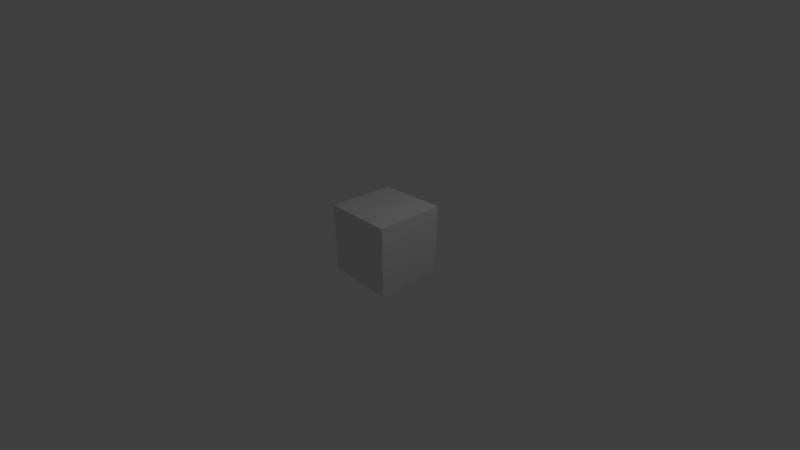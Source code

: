 # Source: input_sensor.blend  (saved by Blender 2.93.20; exported with 4.5.12 LTS)
import bpy
from mathutils import Matrix  # noqa: F401  (used for matrix-valued properties, if any)

bpy.ops.wm.read_factory_settings(use_empty=True)
scene = bpy.context.scene
scene.name = 'Scene'

# ---- collections
col_collection_1 = bpy.data.collections.new('Collection 1'); scene.collection.children.link(col_collection_1)

# ---- materials (node trees are filled in below, after node groups)
mat_material = bpy.data.materials.new('Material')
mat_material.alpha_threshold = 0.0
mat_material.use_transparent_shadow = False
mat_material.roughness = 0.5
mat_material.line_color = (0.0, 0.0, 0.0, 1.0)

# ---- material node trees
mat_material.use_nodes = True; mat_material.node_tree.nodes.clear()
_N = mat_material.node_tree.nodes; _L = mat_material.node_tree.links
n0 = _N.new('ShaderNodeOutputMaterial'); n0.name = 'Material Output'; n0.location = (300, 300)
n1 = _N.new('ShaderNodeBsdfDiffuse'); n1.name = 'Diffuse BSDF'; n1.location = (10, 300)
_L.new(n1.outputs[0], n0.inputs[0])
n0.is_active_output = True

# ---- world
world_world = bpy.data.worlds.new('World'); scene.world = world_world
world_world.use_nodes = True; world_world.node_tree.nodes.clear()
_N = world_world.node_tree.nodes; _L = world_world.node_tree.links
n0 = _N.new('ShaderNodeOutputWorld'); n0.name = 'World Output'; n0.location = (300, 300)
n1 = _N.new('ShaderNodeBackground'); n1.name = 'Background'; n1.location = (10, 300)
n1.inputs[0].default_value = (0.05088, 0.05088, 0.05088, 1.0)
_L.new(n1.outputs[0], n0.inputs[0])
n0.is_active_output = True
world_world.color = (0.05088, 0.05088, 0.05088)
world_world.use_sun_shadow = False
world_world.sun_shadow_jitter_overblur = 0.0
world_world.cycles.sampling_method = 'MANUAL'

# ---- cameras
cam_camera = bpy.data.cameras.new('Camera')
cam_camera.clip_end = 100.0
cam_camera.lens = 16.0
cam_camera.sensor_width = 32.0
cam_camera.sensor_height = 18.0
cam_camera.ortho_scale = 7.314
cam_camera.dof.focus_distance = 0.0
cam_camera.dof.aperture_fstop = 128.0

# ---- lights
light_lamp = bpy.data.lights.new('Lamp', 'POINT')
light_lamp.transmission_factor = 0.0
light_lamp.cutoff_distance = 30.0
light_lamp.energy = 100.0
light_lamp.shadow_buffer_clip_start = 1.001
light_lamp.shadow_soft_size = 0.1
light_lamp.shadow_maximum_resolution = 0.006
light_lamp.use_absolute_resolution = True

# ---- meshes
me_cube = bpy.data.meshes.new('Cube')
me_cube.from_pydata([(1.0, 1.0, -1.0), (1.0, -1.0, -1.0), (-1.0, -1.0, -1.0), (-1.0, 1.0, -1.0), (1.0, 1.0, 1.0), (1.0, -1.0, 1.0), (-1.0, -1.0, 1.0), (-1.0, 1.0, 1.0)], [], [(0, 1, 2, 3), (4, 7, 6, 5), (0, 4, 5, 1), (1, 5, 6, 2), (2, 6, 7, 3), (4, 0, 3, 7)])
me_cube.materials.append(mat_material)
me_cube.use_remesh_preserve_volume = False
me_cube.use_remesh_preserve_attributes = False
me_cube.use_mirror_vertex_groups = False
me_cube.update()

# ---- objects
ob_cube = bpy.data.objects.new('Cube', me_cube)
ob_lamp = bpy.data.objects.new('Lamp', light_lamp)
ob_camera = bpy.data.objects.new('Camera', cam_camera)

# ---- transforms, parenting, visibility, modifiers, constraints
ob_cube.location = (0.0, 0.0, 0.0)
ob_cube.lock_rotations_4d = False
ob_cube.empty_display_type = 'ARROWS'
ob_cube.lineart.crease_threshold = 0.0
ob_lamp.location = (4.076, 1.005, 5.904)
ob_lamp.rotation_euler = (0.6503, 0.05522, 1.866)
ob_lamp.lock_rotations_4d = False
ob_lamp.empty_display_type = 'ARROWS'
ob_lamp.color = (0.0, 0.0, 0.0, 0.0)
ob_lamp.lineart.crease_threshold = 0.0
ob_camera.location = (7.481, -6.508, 5.344)
ob_camera.rotation_euler = (1.109, 0.0, 0.8149)
ob_camera.lock_rotations_4d = False
ob_camera.empty_display_type = 'ARROWS'
ob_camera.color = (0.0, 0.0, 0.0, 0.0)
ob_camera.display_type = 'WIRE'
ob_camera.lineart.crease_threshold = 0.0

# ---- collection membership
col_collection_1.objects.link(ob_cube)
col_collection_1.objects.link(ob_lamp)
col_collection_1.objects.link(ob_camera)

# ---- scene / render settings (as saved in the file)
scene.camera = ob_camera
scene.frame_start = 1; scene.frame_end = 250; scene.frame_set(1)
scene.render.engine = 'BLENDER_EEVEE_NEXT'
scene.render.resolution_percentage = 50
scene.render.dither_intensity = 0.0
scene.render.motion_blur_shutter = 1.0
scene.cycles.use_denoising = False
scene.cycles.samples = 128
scene.cycles.sampling_pattern = 'TABULATED_SOBOL'
scene.cycles.use_adaptive_sampling = False
scene.cycles.use_light_tree = False
scene.view_settings.view_transform = 'Standard'
bpy.context.view_layer.update()
